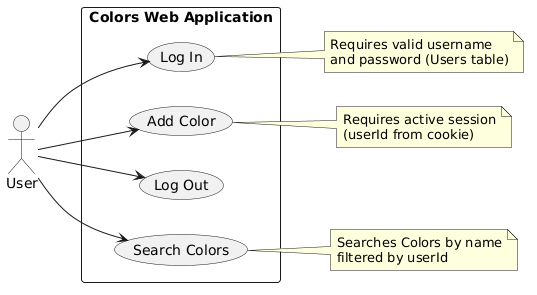

The diagram above was rendered by PlantUML. Its source (embedded in the PNG):
@startuml
left to right direction

actor User

rectangle "Colors Web Application" {
    usecase "Log In" as UC1
    usecase "Log Out" as UC2
    usecase "Add Color" as UC3
    usecase "Search Colors" as UC4
}

User --> UC1
User --> UC2
User --> UC3
User --> UC4

note right of UC1
  Requires valid username
  and password (Users table)
end note

note right of UC3
  Requires active session
  (userId from cookie)
end note

note right of UC4
  Searches Colors by name
  filtered by userId
end note
@enduml